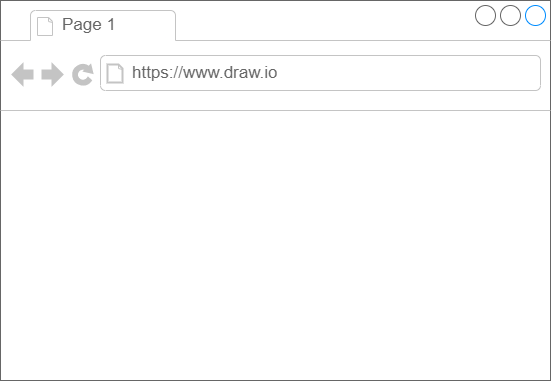

The diagram above was exported from draw.io. Its source (the exported page's mxGraphModel, read from the mxfile embedded in the PNG):
<mxGraphModel dx="1860" dy="2184" grid="1" gridSize="10" guides="1" tooltips="1" connect="1" arrows="1" fold="1" page="1" pageScale="1" pageWidth="827" pageHeight="1169" math="0" shadow="0">
  <root>
    <mxCell id="0" />
    <mxCell id="1" parent="0" />
    <mxCell id="U_LimINaN0MilKs9KKeW-1" value="" style="strokeWidth=1;shadow=0;dashed=0;align=center;html=1;shape=mxgraph.mockup.containers.browserWindow;rSize=0;strokeColor=#666666;strokeColor2=#008cff;strokeColor3=#c4c4c4;mainText=,;recursiveResize=0;" vertex="1" parent="1">
      <mxGeometry x="20" y="-1140" width="550" height="380" as="geometry" />
    </mxCell>
    <mxCell id="U_LimINaN0MilKs9KKeW-2" value="Page 1" style="strokeWidth=1;shadow=0;dashed=0;align=center;html=1;shape=mxgraph.mockup.containers.anchor;fontSize=17;fontColor=#666666;align=left;" vertex="1" parent="U_LimINaN0MilKs9KKeW-1">
      <mxGeometry x="60" y="12" width="110" height="26" as="geometry" />
    </mxCell>
    <mxCell id="U_LimINaN0MilKs9KKeW-3" value="https://www.draw.io" style="strokeWidth=1;shadow=0;dashed=0;align=center;html=1;shape=mxgraph.mockup.containers.anchor;rSize=0;fontSize=17;fontColor=#666666;align=left;" vertex="1" parent="U_LimINaN0MilKs9KKeW-1">
      <mxGeometry x="130" y="60" width="250" height="26" as="geometry" />
    </mxCell>
  </root>
</mxGraphModel>